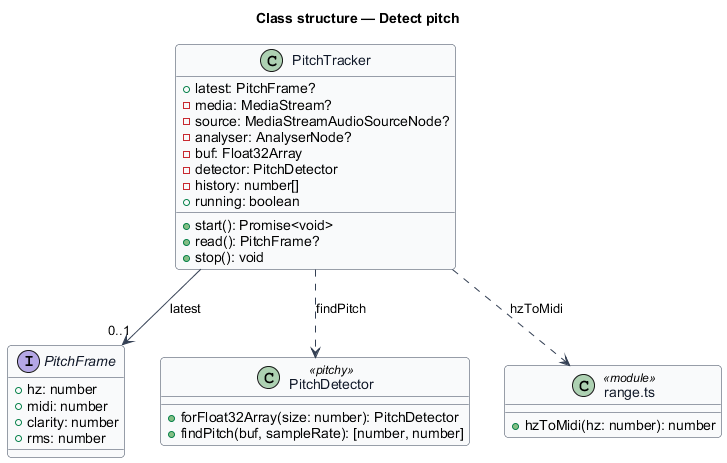

The diagram above was rendered by PlantUML. Its source (embedded in the PNG):
@startuml
' --- shared skin header ---
skinparam backgroundColor #FFFFFF
skinparam shadowing false
skinparam roundcorner 8
skinparam defaultFontName Arial
skinparam ArrowColor #344054
skinparam class {
  BorderColor #344054
  FontColor #101828
  BackgroundColor #F9FAFB
}
' --------------------------
title Class structure — Detect pitch

class PitchTracker {
  +latest: PitchFrame?
  -media: MediaStream?
  -source: MediaStreamAudioSourceNode?
  -analyser: AnalyserNode?
  -buf: Float32Array
  -detector: PitchDetector
  -history: number[]
  +running: boolean
  +start(): Promise<void>
  +read(): PitchFrame?
  +stop(): void
}

interface PitchFrame {
  +hz: number
  +midi: number
  +clarity: number
  +rms: number
}

class "PitchDetector" as Detector <<pitchy>> {
  +forFloat32Array(size: number): PitchDetector
  +findPitch(buf, sampleRate): [number, number]
}

class "range.ts" as RangeMod <<module>> {
  +hzToMidi(hz: number): number
}

PitchTracker --> "0..1" PitchFrame : latest
PitchTracker ..> Detector : findPitch
PitchTracker ..> RangeMod : hzToMidi
@enduml